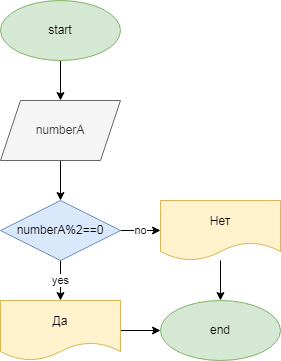

The diagram above was exported from draw.io. Its source (the exported page's mxGraphModel, read from the mxfile embedded in the PNG):
<mxGraphModel dx="868" dy="450" grid="1" gridSize="10" guides="1" tooltips="1" connect="1" arrows="1" fold="1" page="1" pageScale="1" pageWidth="827" pageHeight="1169" math="0" shadow="0">
  <root>
    <mxCell id="0" />
    <mxCell id="1" parent="0" />
    <mxCell id="J4BAKIUDjJXE1oleRmQB-48" style="edgeStyle=orthogonalEdgeStyle;rounded=0;orthogonalLoop=1;jettySize=auto;html=1;entryX=0;entryY=0.5;entryDx=0;entryDy=0;" parent="1" edge="1">
      <mxGeometry relative="1" as="geometry">
        <mxPoint x="50" y="350" as="targetPoint" />
        <Array as="points">
          <mxPoint x="10" y="450" />
          <mxPoint x="10" y="350" />
        </Array>
      </mxGeometry>
    </mxCell>
    <mxCell id="7pD1RaVhRedMuNZ9WHDD-40" value="" style="edgeStyle=orthogonalEdgeStyle;rounded=0;orthogonalLoop=1;jettySize=auto;html=1;" edge="1" parent="1" source="7pD1RaVhRedMuNZ9WHDD-38" target="7pD1RaVhRedMuNZ9WHDD-39">
      <mxGeometry relative="1" as="geometry" />
    </mxCell>
    <mxCell id="7pD1RaVhRedMuNZ9WHDD-38" value="start" style="ellipse;whiteSpace=wrap;html=1;fillColor=#d5e8d4;strokeColor=#82b366;" vertex="1" parent="1">
      <mxGeometry x="90" y="50" width="120" height="60" as="geometry" />
    </mxCell>
    <mxCell id="7pD1RaVhRedMuNZ9WHDD-42" value="" style="edgeStyle=orthogonalEdgeStyle;rounded=0;orthogonalLoop=1;jettySize=auto;html=1;" edge="1" parent="1" source="7pD1RaVhRedMuNZ9WHDD-39" target="7pD1RaVhRedMuNZ9WHDD-41">
      <mxGeometry relative="1" as="geometry" />
    </mxCell>
    <mxCell id="7pD1RaVhRedMuNZ9WHDD-39" value="numberA" style="shape=parallelogram;perimeter=parallelogramPerimeter;whiteSpace=wrap;html=1;fixedSize=1;fillColor=#f5f5f5;fontColor=#333333;strokeColor=#666666;" vertex="1" parent="1">
      <mxGeometry x="90" y="150" width="120" height="60" as="geometry" />
    </mxCell>
    <mxCell id="7pD1RaVhRedMuNZ9WHDD-44" value="yes" style="edgeStyle=orthogonalEdgeStyle;rounded=0;orthogonalLoop=1;jettySize=auto;html=1;" edge="1" parent="1" source="7pD1RaVhRedMuNZ9WHDD-41" target="7pD1RaVhRedMuNZ9WHDD-43">
      <mxGeometry relative="1" as="geometry" />
    </mxCell>
    <mxCell id="7pD1RaVhRedMuNZ9WHDD-46" value="no" style="edgeStyle=orthogonalEdgeStyle;rounded=0;orthogonalLoop=1;jettySize=auto;html=1;" edge="1" parent="1" source="7pD1RaVhRedMuNZ9WHDD-41">
      <mxGeometry relative="1" as="geometry">
        <mxPoint x="250" y="280" as="targetPoint" />
      </mxGeometry>
    </mxCell>
    <mxCell id="7pD1RaVhRedMuNZ9WHDD-41" value="numberA%2==0" style="rhombus;whiteSpace=wrap;html=1;fillColor=#dae8fc;strokeColor=#6c8ebf;" vertex="1" parent="1">
      <mxGeometry x="90" y="250" width="120" height="60" as="geometry" />
    </mxCell>
    <mxCell id="7pD1RaVhRedMuNZ9WHDD-49" style="edgeStyle=orthogonalEdgeStyle;rounded=0;orthogonalLoop=1;jettySize=auto;html=1;entryX=0;entryY=0.5;entryDx=0;entryDy=0;" edge="1" parent="1" source="7pD1RaVhRedMuNZ9WHDD-43" target="7pD1RaVhRedMuNZ9WHDD-47">
      <mxGeometry relative="1" as="geometry" />
    </mxCell>
    <mxCell id="7pD1RaVhRedMuNZ9WHDD-43" value="Да" style="shape=document;whiteSpace=wrap;html=1;boundedLbl=1;fillColor=#fff2cc;strokeColor=#d6b656;" vertex="1" parent="1">
      <mxGeometry x="90" y="350" width="120" height="60" as="geometry" />
    </mxCell>
    <mxCell id="7pD1RaVhRedMuNZ9WHDD-48" value="" style="edgeStyle=orthogonalEdgeStyle;rounded=0;orthogonalLoop=1;jettySize=auto;html=1;" edge="1" parent="1" target="7pD1RaVhRedMuNZ9WHDD-47">
      <mxGeometry relative="1" as="geometry">
        <mxPoint x="310" y="310" as="sourcePoint" />
      </mxGeometry>
    </mxCell>
    <mxCell id="7pD1RaVhRedMuNZ9WHDD-47" value="end" style="ellipse;whiteSpace=wrap;html=1;fillColor=#d5e8d4;strokeColor=#82b366;" vertex="1" parent="1">
      <mxGeometry x="250" y="350" width="120" height="60" as="geometry" />
    </mxCell>
    <mxCell id="7pD1RaVhRedMuNZ9WHDD-50" value="Нет" style="shape=document;whiteSpace=wrap;html=1;boundedLbl=1;fillColor=#fff2cc;strokeColor=#d6b656;" vertex="1" parent="1">
      <mxGeometry x="250" y="250" width="120" height="60" as="geometry" />
    </mxCell>
  </root>
</mxGraphModel>